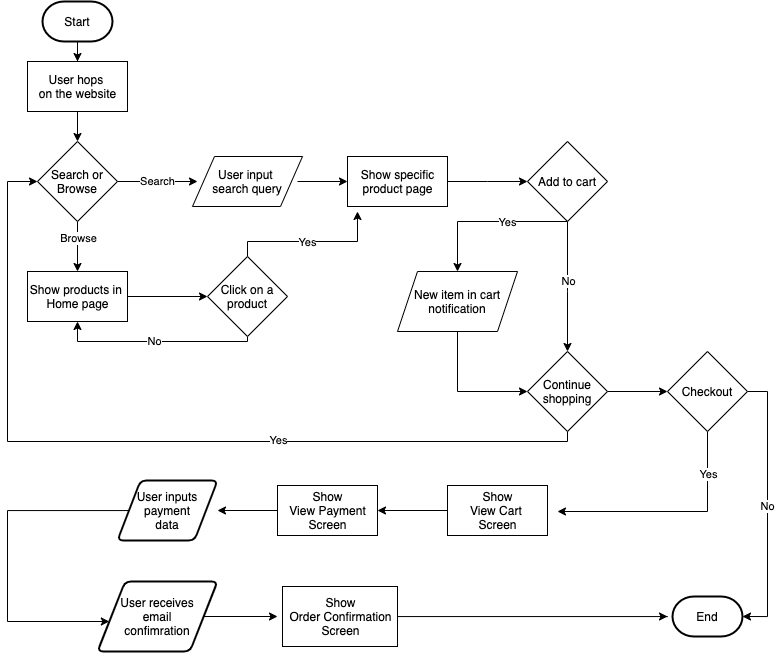

The diagram above was exported from draw.io. Its source (the exported page's mxGraphModel, read from the mxfile embedded in the PNG):
<mxGraphModel dx="856" dy="666" grid="1" gridSize="10" guides="1" tooltips="1" connect="1" arrows="1" fold="1" page="1" pageScale="1" pageWidth="850" pageHeight="1100" math="0" shadow="0">
  <root>
    <mxCell id="0" />
    <mxCell id="1" parent="0" />
    <mxCell id="27" value="" style="edgeStyle=orthogonalEdgeStyle;rounded=0;orthogonalLoop=1;jettySize=auto;html=1;" edge="1" parent="1" source="2">
      <mxGeometry relative="1" as="geometry">
        <mxPoint x="120" y="80" as="targetPoint" />
      </mxGeometry>
    </mxCell>
    <mxCell id="2" value="Start" style="strokeWidth=2;html=1;shape=mxgraph.flowchart.terminator;whiteSpace=wrap;" vertex="1" parent="1">
      <mxGeometry x="85" y="20" width="70" height="40" as="geometry" />
    </mxCell>
    <mxCell id="6" style="edgeStyle=orthogonalEdgeStyle;rounded=0;orthogonalLoop=1;jettySize=auto;html=1;" edge="1" parent="1" source="3">
      <mxGeometry relative="1" as="geometry">
        <mxPoint x="120" y="290" as="targetPoint" />
      </mxGeometry>
    </mxCell>
    <mxCell id="7" value="Browse" style="edgeLabel;html=1;align=center;verticalAlign=middle;resizable=0;points=[];" vertex="1" connectable="0" parent="6">
      <mxGeometry x="-0.36" y="2" relative="1" as="geometry">
        <mxPoint x="-2" as="offset" />
      </mxGeometry>
    </mxCell>
    <mxCell id="9" value="Search" style="edgeStyle=orthogonalEdgeStyle;rounded=0;orthogonalLoop=1;jettySize=auto;html=1;" edge="1" parent="1" source="3">
      <mxGeometry relative="1" as="geometry">
        <mxPoint x="240" y="200" as="targetPoint" />
      </mxGeometry>
    </mxCell>
    <mxCell id="3" value="Search or Browse" style="rhombus;whiteSpace=wrap;html=1;" vertex="1" parent="1">
      <mxGeometry x="80" y="160" width="80" height="80" as="geometry" />
    </mxCell>
    <mxCell id="13" style="edgeStyle=orthogonalEdgeStyle;rounded=0;orthogonalLoop=1;jettySize=auto;html=1;" edge="1" parent="1" source="8" target="11">
      <mxGeometry relative="1" as="geometry" />
    </mxCell>
    <mxCell id="8" value="Show products in &lt;br&gt;Home page" style="html=1;dashed=0;whitespace=wrap;" vertex="1" parent="1">
      <mxGeometry x="70" y="290" width="100" height="50" as="geometry" />
    </mxCell>
    <mxCell id="16" style="edgeStyle=orthogonalEdgeStyle;rounded=0;orthogonalLoop=1;jettySize=auto;html=1;entryX=0;entryY=0.5;entryDx=0;entryDy=0;" edge="1" parent="1" target="17">
      <mxGeometry relative="1" as="geometry">
        <mxPoint x="380" y="200" as="targetPoint" />
        <mxPoint x="339.9999999999999" y="200" as="sourcePoint" />
      </mxGeometry>
    </mxCell>
    <mxCell id="14" value="No" style="edgeStyle=orthogonalEdgeStyle;rounded=0;orthogonalLoop=1;jettySize=auto;html=1;entryX=0.5;entryY=1;entryDx=0;entryDy=0;" edge="1" parent="1" source="11" target="8">
      <mxGeometry relative="1" as="geometry">
        <mxPoint x="120" y="350" as="targetPoint" />
        <Array as="points">
          <mxPoint x="290" y="360" />
          <mxPoint x="120" y="360" />
        </Array>
      </mxGeometry>
    </mxCell>
    <mxCell id="15" style="edgeStyle=orthogonalEdgeStyle;rounded=0;orthogonalLoop=1;jettySize=auto;html=1;" edge="1" parent="1" source="11">
      <mxGeometry relative="1" as="geometry">
        <mxPoint x="400" y="230" as="targetPoint" />
        <Array as="points">
          <mxPoint x="290" y="260" />
          <mxPoint x="400" y="260" />
        </Array>
      </mxGeometry>
    </mxCell>
    <mxCell id="18" value="Yes" style="edgeLabel;html=1;align=center;verticalAlign=middle;resizable=0;points=[];" vertex="1" connectable="0" parent="15">
      <mxGeometry x="-0.0447" relative="1" as="geometry">
        <mxPoint as="offset" />
      </mxGeometry>
    </mxCell>
    <mxCell id="11" value="Click on a product" style="rhombus;whiteSpace=wrap;html=1;" vertex="1" parent="1">
      <mxGeometry x="250" y="275" width="80" height="80" as="geometry" />
    </mxCell>
    <mxCell id="24" style="edgeStyle=orthogonalEdgeStyle;rounded=0;orthogonalLoop=1;jettySize=auto;html=1;entryX=0;entryY=0.5;entryDx=0;entryDy=0;" edge="1" parent="1" source="17" target="23">
      <mxGeometry relative="1" as="geometry">
        <Array as="points">
          <mxPoint x="530" y="200" />
          <mxPoint x="530" y="200" />
        </Array>
      </mxGeometry>
    </mxCell>
    <mxCell id="17" value="Show specific&lt;br&gt;product page" style="html=1;dashed=0;whitespace=wrap;" vertex="1" parent="1">
      <mxGeometry x="390" y="175" width="100" height="50" as="geometry" />
    </mxCell>
    <mxCell id="21" value="User input &lt;br&gt;search query" style="shape=parallelogram;perimeter=parallelogramPerimeter;whiteSpace=wrap;html=1;dashed=0;" vertex="1" parent="1">
      <mxGeometry x="235" y="175" width="110" height="50" as="geometry" />
    </mxCell>
    <mxCell id="30" value="" style="edgeStyle=orthogonalEdgeStyle;rounded=0;orthogonalLoop=1;jettySize=auto;html=1;" edge="1" parent="1" source="23" target="29">
      <mxGeometry relative="1" as="geometry">
        <Array as="points">
          <mxPoint x="500" y="240" />
        </Array>
      </mxGeometry>
    </mxCell>
    <mxCell id="34" value="Yes" style="edgeLabel;html=1;align=center;verticalAlign=middle;resizable=0;points=[];" vertex="1" connectable="0" parent="30">
      <mxGeometry x="-0.4178" y="3" relative="1" as="geometry">
        <mxPoint x="-13.330000000000002" y="-3" as="offset" />
      </mxGeometry>
    </mxCell>
    <mxCell id="32" value="" style="edgeStyle=orthogonalEdgeStyle;rounded=0;orthogonalLoop=1;jettySize=auto;html=1;" edge="1" parent="1" source="23">
      <mxGeometry relative="1" as="geometry">
        <mxPoint x="610.0000000000002" y="370" as="targetPoint" />
        <Array as="points">
          <mxPoint x="610" y="310" />
          <mxPoint x="610" y="310" />
        </Array>
      </mxGeometry>
    </mxCell>
    <mxCell id="35" value="No" style="edgeLabel;html=1;align=center;verticalAlign=middle;resizable=0;points=[];" vertex="1" connectable="0" parent="32">
      <mxGeometry x="-0.3641" y="1" relative="1" as="geometry">
        <mxPoint x="-1" y="18.33" as="offset" />
      </mxGeometry>
    </mxCell>
    <mxCell id="23" value="Add to cart" style="rhombus;whiteSpace=wrap;html=1;" vertex="1" parent="1">
      <mxGeometry x="570" y="160" width="80" height="80" as="geometry" />
    </mxCell>
    <mxCell id="26" value="" style="edgeStyle=orthogonalEdgeStyle;rounded=0;orthogonalLoop=1;jettySize=auto;html=1;" edge="1" parent="1" target="3">
      <mxGeometry relative="1" as="geometry">
        <mxPoint x="120" y="130" as="sourcePoint" />
      </mxGeometry>
    </mxCell>
    <mxCell id="28" value="User hops &lt;br&gt;on the website" style="html=1;dashed=0;whitespace=wrap;" vertex="1" parent="1">
      <mxGeometry x="70" y="80" width="100" height="50" as="geometry" />
    </mxCell>
    <mxCell id="33" style="edgeStyle=orthogonalEdgeStyle;rounded=0;orthogonalLoop=1;jettySize=auto;html=1;entryX=0;entryY=0.5;entryDx=0;entryDy=0;" edge="1" parent="1" source="29" target="36">
      <mxGeometry relative="1" as="geometry">
        <mxPoint x="560" y="410" as="targetPoint" />
        <Array as="points">
          <mxPoint x="500" y="410" />
        </Array>
      </mxGeometry>
    </mxCell>
    <mxCell id="29" value="New item in cart notification" style="shape=parallelogram;perimeter=parallelogramPerimeter;whiteSpace=wrap;html=1;fixedSize=1;" vertex="1" parent="1">
      <mxGeometry x="440" y="290" width="120" height="60" as="geometry" />
    </mxCell>
    <mxCell id="37" style="edgeStyle=orthogonalEdgeStyle;rounded=0;orthogonalLoop=1;jettySize=auto;html=1;entryX=0;entryY=0.5;entryDx=0;entryDy=0;" edge="1" parent="1" source="36" target="3">
      <mxGeometry relative="1" as="geometry">
        <Array as="points">
          <mxPoint x="610" y="460" />
          <mxPoint x="50" y="460" />
          <mxPoint x="50" y="200" />
        </Array>
      </mxGeometry>
    </mxCell>
    <mxCell id="38" value="Yes" style="edgeLabel;html=1;align=center;verticalAlign=middle;resizable=0;points=[];" vertex="1" connectable="0" parent="37">
      <mxGeometry x="-0.4648" y="-2" relative="1" as="geometry">
        <mxPoint x="-69.41" as="offset" />
      </mxGeometry>
    </mxCell>
    <mxCell id="41" value="" style="edgeStyle=orthogonalEdgeStyle;rounded=0;orthogonalLoop=1;jettySize=auto;html=1;" edge="1" parent="1" source="36">
      <mxGeometry relative="1" as="geometry">
        <mxPoint x="710" y="410" as="targetPoint" />
      </mxGeometry>
    </mxCell>
    <mxCell id="36" value="Continue shopping" style="rhombus;whiteSpace=wrap;html=1;" vertex="1" parent="1">
      <mxGeometry x="570" y="370" width="80" height="80" as="geometry" />
    </mxCell>
    <mxCell id="42" value="End" style="strokeWidth=2;html=1;shape=mxgraph.flowchart.terminator;whiteSpace=wrap;" vertex="1" parent="1">
      <mxGeometry x="715" y="615" width="70" height="40" as="geometry" />
    </mxCell>
    <mxCell id="44" value="No" style="edgeStyle=orthogonalEdgeStyle;rounded=0;orthogonalLoop=1;jettySize=auto;html=1;entryX=1;entryY=0.5;entryDx=0;entryDy=0;entryPerimeter=0;" edge="1" parent="1" source="43" target="42">
      <mxGeometry relative="1" as="geometry">
        <mxPoint x="810" y="420" as="targetPoint" />
        <Array as="points">
          <mxPoint x="810" y="410" />
          <mxPoint x="810" y="635" />
        </Array>
      </mxGeometry>
    </mxCell>
    <mxCell id="51" style="edgeStyle=orthogonalEdgeStyle;rounded=0;orthogonalLoop=1;jettySize=auto;html=1;" edge="1" parent="1" source="43">
      <mxGeometry relative="1" as="geometry">
        <mxPoint x="600" y="530" as="targetPoint" />
        <Array as="points">
          <mxPoint x="750" y="530" />
        </Array>
      </mxGeometry>
    </mxCell>
    <mxCell id="52" value="Yes" style="edgeLabel;html=1;align=center;verticalAlign=middle;resizable=0;points=[];" vertex="1" connectable="0" parent="51">
      <mxGeometry x="-0.6361" relative="1" as="geometry">
        <mxPoint as="offset" />
      </mxGeometry>
    </mxCell>
    <mxCell id="43" value="Checkout" style="rhombus;whiteSpace=wrap;html=1;" vertex="1" parent="1">
      <mxGeometry x="710" y="370" width="80" height="80" as="geometry" />
    </mxCell>
    <mxCell id="48" value="" style="edgeStyle=orthogonalEdgeStyle;rounded=0;orthogonalLoop=1;jettySize=auto;html=1;" edge="1" parent="1" source="46">
      <mxGeometry relative="1" as="geometry">
        <mxPoint x="419.9999999999999" y="528.9999999999999" as="targetPoint" />
      </mxGeometry>
    </mxCell>
    <mxCell id="46" value="Show&lt;br&gt;View Cart &lt;br&gt;Screen" style="html=1;dashed=0;whitespace=wrap;" vertex="1" parent="1">
      <mxGeometry x="490" y="504" width="100" height="50" as="geometry" />
    </mxCell>
    <mxCell id="54" style="edgeStyle=orthogonalEdgeStyle;rounded=0;orthogonalLoop=1;jettySize=auto;html=1;" edge="1" parent="1" source="49">
      <mxGeometry relative="1" as="geometry">
        <mxPoint x="260" y="529" as="targetPoint" />
      </mxGeometry>
    </mxCell>
    <mxCell id="49" value="Show&lt;br&gt;View Payment&lt;br&gt;Screen" style="html=1;dashed=0;whitespace=wrap;" vertex="1" parent="1">
      <mxGeometry x="320" y="504" width="100" height="50" as="geometry" />
    </mxCell>
    <mxCell id="56" style="edgeStyle=orthogonalEdgeStyle;rounded=0;orthogonalLoop=1;jettySize=auto;html=1;" edge="1" parent="1" source="55" target="57">
      <mxGeometry relative="1" as="geometry">
        <mxPoint x="50" y="640" as="targetPoint" />
        <Array as="points">
          <mxPoint x="50" y="529" />
          <mxPoint x="50" y="640" />
        </Array>
      </mxGeometry>
    </mxCell>
    <mxCell id="55" value="User inputs&lt;br&gt;payment&lt;br&gt;data" style="shape=parallelogram;html=1;strokeWidth=2;perimeter=parallelogramPerimeter;whiteSpace=wrap;rounded=1;arcSize=12;size=0.23;" vertex="1" parent="1">
      <mxGeometry x="160" y="499" width="100" height="60" as="geometry" />
    </mxCell>
    <mxCell id="58" style="edgeStyle=orthogonalEdgeStyle;rounded=0;orthogonalLoop=1;jettySize=auto;html=1;" edge="1" parent="1" source="57">
      <mxGeometry relative="1" as="geometry">
        <mxPoint x="319.9999999999999" y="635" as="targetPoint" />
      </mxGeometry>
    </mxCell>
    <mxCell id="57" value="User receives&lt;br&gt;email&lt;br&gt;confimration" style="shape=parallelogram;html=1;strokeWidth=2;perimeter=parallelogramPerimeter;whiteSpace=wrap;rounded=1;arcSize=12;size=0.23;" vertex="1" parent="1">
      <mxGeometry x="140" y="600" width="120" height="70" as="geometry" />
    </mxCell>
    <mxCell id="60" style="edgeStyle=orthogonalEdgeStyle;rounded=0;orthogonalLoop=1;jettySize=auto;html=1;" edge="1" parent="1" source="59">
      <mxGeometry relative="1" as="geometry">
        <mxPoint x="710" y="635" as="targetPoint" />
        <Array as="points">
          <mxPoint x="710" y="635" />
        </Array>
      </mxGeometry>
    </mxCell>
    <mxCell id="59" value="Show&lt;br&gt;Order Confirmation&lt;br&gt;Screen" style="html=1;dashed=0;whitespace=wrap;" vertex="1" parent="1">
      <mxGeometry x="325" y="605" width="115" height="60" as="geometry" />
    </mxCell>
  </root>
</mxGraphModel>